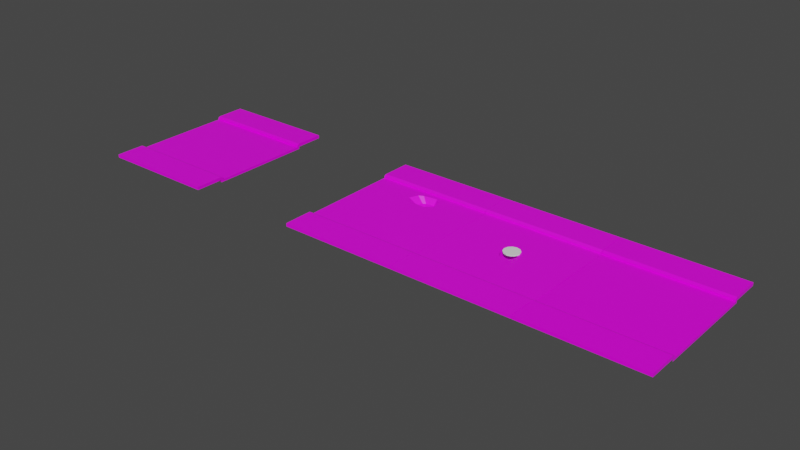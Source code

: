 # Source: Rua.blend  (saved by Blender 2.92.15; exported with 4.5.12 LTS)
import bpy
from mathutils import Matrix  # noqa: F401  (used for matrix-valued properties, if any)

bpy.ops.wm.read_factory_settings(use_empty=True)
scene = bpy.context.scene
scene.name = 'Scene'

# ---- collections
col_collection = bpy.data.collections.new('Collection'); scene.collection.children.link(col_collection)

# ---- images (referenced by path relative to the original .blend; pixels are not part of the script)
import os
ASSET_DIR = os.environ.get("B2B_ASSET_DIR", "")  # directory of the original .blend (textures are referenced by path, not embedded)
HERE = os.path.dirname(os.path.abspath(__file__))  # packed textures are extracted next to this script under _unpacked/

def load_image(name, relpath, width, height, colorspace="sRGB"):
    """Load a texture the original file referenced (path relative to the .blend, or extracted next to this script)."""
    p = next((c for c in (os.path.join(HERE, relpath), os.path.join(ASSET_DIR, relpath)) if relpath and os.path.exists(c)), "")
    if p:
        img = bpy.data.images.load(p, check_existing=True)
        img.name = name
    else:  # same state as the original file: an image datablock whose file is absent (Cycles renders it pink)
        img = bpy.data.images.new(name, width, height)
        img.source = "FILE"
        img.filepath = "//" + (relpath or name)
    img.colorspace_settings.name = colorspace
    return img
img_ruanormal_png_001 = load_image('RuaNormal.png.001', 'RuaNormal.png', 1024, 1024, 'sRGB')
img_ruabueiro_png = load_image('RuaBueiro.png', 'RuaBueiro.png', 1024, 1024, 'sRGB')
img_ruaburacopng_png = load_image('RuaBuracopng.png', 'RuaBuracopng.png', 1024, 1024, 'sRGB')

# ---- materials (node trees are filled in below, after node groups)
mat_material = bpy.data.materials.new('Material')
mat_material.alpha_threshold = 0.0
mat_material.line_color = (0.0, 0.0, 0.0, 1.0)
mat_material_003 = bpy.data.materials.new('Material.003')
mat_material_004 = bpy.data.materials.new('Material.004')

# ---- material node trees
mat_material.use_nodes = True; mat_material.node_tree.nodes.clear()
_N = mat_material.node_tree.nodes; _L = mat_material.node_tree.links
n0 = _N.new('ShaderNodeOutputMaterial'); n0.name = 'Material Output'; n0.location = (300, 300)
n1 = _N.new('ShaderNodeBsdfPrincipled'); n1.name = 'Principled BSDF'; n1.location = (10, 300)
n1.distribution = 'GGX'
n1.subsurface_method = 'BURLEY'
n1.inputs[2].default_value = 0.4
n1.inputs[3].default_value = 1.45
n1.inputs[27].default_value = (0.0, 0.0, 0.0, 1.0)
n1.inputs[28].default_value = 1.0
n2 = _N.new('ShaderNodeTexImage'); n2.name = 'Image Texture'; n2.location = (-371, 178)
n2.image = img_ruanormal_png_001
_L.new(n1.outputs[0], n0.inputs[0])
_L.new(n2.outputs[0], n1.inputs[0])
n0.is_active_output = True
mat_material_003.use_nodes = True; mat_material_003.node_tree.nodes.clear()
_N = mat_material_003.node_tree.nodes; _L = mat_material_003.node_tree.links
n0 = _N.new('ShaderNodeOutputMaterial'); n0.name = 'Material Output'; n0.location = (300, 300)
n1 = _N.new('ShaderNodeBsdfPrincipled'); n1.name = 'Principled BSDF'; n1.location = (10, 300)
n1.distribution = 'GGX'
n1.subsurface_method = 'BURLEY'
n1.inputs[3].default_value = 1.45
n1.inputs[27].default_value = (0.0, 0.0, 0.0, 1.0)
n1.inputs[28].default_value = 1.0
n2 = _N.new('ShaderNodeTexImage'); n2.name = 'Image Texture'; n2.location = (-359, 208)
n2.image = img_ruabueiro_png
_L.new(n1.outputs[0], n0.inputs[0])
_L.new(n2.outputs[0], n1.inputs[0])
n0.is_active_output = True
mat_material_004.use_nodes = True; mat_material_004.node_tree.nodes.clear()
_N = mat_material_004.node_tree.nodes; _L = mat_material_004.node_tree.links
n0 = _N.new('ShaderNodeBsdfPrincipled'); n0.name = 'Principled BSDF'; n0.location = (120, 300)
n0.distribution = 'GGX'
n0.subsurface_method = 'BURLEY'
n0.inputs[3].default_value = 1.45
n0.inputs[27].default_value = (0.0, 0.0, 0.0, 1.0)
n0.inputs[28].default_value = 1.0
n1 = _N.new('ShaderNodeOutputMaterial'); n1.name = 'Material Output'; n1.location = (410, 300)
n2 = _N.new('ShaderNodeTexImage'); n2.name = 'Image Texture'; n2.location = (-255, 236)
n2.image = img_ruaburacopng_png
_L.new(n0.outputs[0], n1.inputs[0])
_L.new(n2.outputs[0], n0.inputs[0])
n1.is_active_output = True

# ---- world
world_world = bpy.data.worlds.new('World'); scene.world = world_world
world_world.use_nodes = True; world_world.node_tree.nodes.clear()
_N = world_world.node_tree.nodes; _L = world_world.node_tree.links
n0 = _N.new('ShaderNodeOutputWorld'); n0.name = 'World Output'; n0.location = (300, 300)
n1 = _N.new('ShaderNodeBackground'); n1.name = 'Background'; n1.location = (10, 300)
n1.inputs[0].default_value = (0.05088, 0.05088, 0.05088, 1.0)
_L.new(n1.outputs[0], n0.inputs[0])
n0.is_active_output = True
world_world.color = (0.05088, 0.05088, 0.05088)
world_world.use_sun_shadow = False
world_world.sun_shadow_jitter_overblur = 0.0

# ---- meshes
me_cube = bpy.data.meshes.new('Cube')
me_cube.from_pydata([(1.0, 1.0, 0.09578), (1.0, 1.0, -1.904), (1.0, -1.0, 0.09578), (1.0, -1.0, -1.904), (-1.0, 1.0, 0.09578), (-1.0, 1.0, -1.904), (-1.0, -1.0, 0.09578), (-1.0, -1.0, -1.904), (1.0, 1.046, -1.904), (-1.0, 1.046, -1.904), (1.0, 1.046, 0.09578), (-1.0, -1.046, -1.904), (-1.0, -1.046, 0.09578), (1.0, -1.046, 0.09578), (1.0, -1.046, -1.904), (-1.0, 1.046, 0.09578), (1.0, -1.0, 1.672), (-1.0, -1.0, 1.672), (-1.0, 1.0, 1.672), (1.0, 1.0, 1.672), (1.0, -1.046, 2.733), (-1.0, -1.046, 2.733), (-1.0, 1.046, 2.733), (1.0, 1.046, 2.733), (1.0, -1.628, 0.09578), (-1.0, -1.628, 0.09578), (-1.0, 1.628, 0.09578), (1.0, 1.628, 0.09578), (1.0, -1.628, 2.733), (-1.0, -1.628, 2.733), (-1.0, 1.628, 2.733), (1.0, 1.628, 2.733), (-1.0, 0.4382, -1.904), (-1.0, 0.3618, -1.904), (-1.0, -0.3652, -1.904), (-1.0, -0.4348, -1.904), (1.0, 0.4382, 0.09578), (1.0, 0.3618, 0.09578), (1.0, -0.3652, 0.09578), (1.0, -0.4348, 0.09578), (-1.0, -0.4348, 0.09578), (-1.0, -0.3652, 0.09578), (-1.0, 0.3618, 0.09578), (-1.0, 0.4382, 0.09578), (1.0, -0.4348, -1.904), (1.0, -0.3652, -1.904), (1.0, 0.3618, -1.904), (1.0, 0.4382, -1.904)], [], [(39, 40, 6, 2), (6, 12, 21, 17), (32, 43, 4, 5), (44, 39, 2, 3), (0, 1, 8, 10), (3, 2, 13, 14), (6, 7, 11, 12), (5, 4, 15, 9), (15, 4, 18, 22), (13, 2, 16, 20), (16, 17, 21, 20), (18, 19, 23, 22), (4, 0, 19, 18), (22, 23, 31, 30), (2, 6, 17, 16), (23, 10, 27, 31), (27, 26, 30, 31), (25, 24, 28, 29), (21, 12, 25, 29), (20, 21, 29, 28), (13, 20, 28, 24), (15, 22, 30, 26), (1, 0, 36, 47), (47, 36, 37, 46), (46, 37, 38, 45), (45, 38, 39, 44), (7, 6, 40, 35), (35, 40, 41, 34), (34, 41, 42, 33), (33, 42, 43, 32), (0, 4, 43, 36), (36, 43, 42, 37), (37, 42, 41, 38), (38, 41, 40, 39), (0, 10, 23, 19)])
_uv = me_cube.uv_layers.new(name='UVMap')
_uv.uv.foreach_set('vector', [0.4925, 1.002, 0.4925, 0.545, 0.6861, 0.545, 0.6861, 1.002, 0.56, 0.06433, 0.56, 0.05896, 0.8691, 0.05896, 0.7448, 0.06433, 0.3255, 0.2329, 0.56, 0.2329, 0.56, 0.2988, 0.3255, 0.2988, 0.7234, 0.1953, 0.9578, 0.1953, 0.9578, 0.2615, 0.7234, 0.2615, 0.9578, 0.02707, 0.7234, 0.02707, 0.7234, 0.0217, 0.9578, 0.0217, 0.7234, 0.2615, 0.9578, 0.2615, 0.9578, 0.2669, 0.7234, 0.2669, 0.56, 0.06433, 0.3255, 0.06433, 0.3255, 0.05896, 0.56, 0.05896, 0.3255, 0.2988, 0.56, 0.2988, 0.56, 0.3041, 0.3255, 0.3041, 0.8816, 0.2906, 0.887, 0.2906, 0.887, 0.4754, 0.8816, 0.5997, 0.7979, 0.7795, 0.7925, 0.7795, 0.7925, 0.5946, 0.7979, 0.4952, 0.7314, 0.4861, 0.9659, 0.4861, 0.9659, 0.6105, 0.7314, 0.6105, 0.9768, 0.8152, 0.7424, 0.8152, 0.7424, 0.6908, 0.9768, 0.6908, 0.9768, 1.0, 0.7424, 1.0, 0.7424, 0.8152, 0.9768, 0.8152, 0.9768, 0.6908, 0.7424, 0.6908, 0.7424, 0.6225, 0.9768, 0.6225, 0.7314, 0.3013, 0.9659, 0.3013, 0.9659, 0.4861, 0.7314, 0.4861, 0.6469, 0.3091, 0.6469, 1.701e-08, 0.7152, 1.134e-08, 0.7152, 0.3091, 0.7424, 0.3134, 0.9768, 0.3134, 0.9768, 0.6225, 0.7424, 0.6225, 0.9659, 0.9879, 0.7314, 0.9879, 0.7314, 0.6788, 0.9659, 0.6788, 0.8691, 0.05896, 0.56, 0.05896, 0.56, 0.0155, 0.8691, 0.0155, 0.7314, 0.6105, 0.9659, 0.6105, 0.9659, 0.6788, 0.7314, 0.6788, 0.7979, 0.7795, 0.7979, 0.4952, 0.8661, 0.4952, 0.8661, 0.7795, 0.8816, 0.2906, 0.8816, 0.5997, 0.8133, 0.5997, 0.8133, 0.2906, 0.7234, 0.02707, 0.9578, 0.02707, 0.9578, 0.09292, 0.7234, 0.09292, 0.7234, 0.09292, 0.9578, 0.09292, 0.9578, 0.1019, 0.7234, 0.1019, 0.7234, 0.1019, 0.9578, 0.1019, 0.9578, 0.1871, 0.7234, 0.1871, 0.7234, 0.1871, 0.9578, 0.1871, 0.9578, 0.1953, 0.7234, 0.1953, 0.3255, 0.06433, 0.56, 0.06433, 0.56, 0.1306, 0.3255, 0.1306, 0.3255, 0.1306, 0.56, 0.1306, 0.56, 0.1387, 0.3255, 0.1387, 0.3255, 0.1387, 0.56, 0.1387, 0.56, 0.2239, 0.3255, 0.2239, 0.3255, 0.2239, 0.56, 0.2239, 0.56, 0.2329, 0.3255, 0.2329, 0.0009594, 1.002, 0.0009594, 0.545, 0.1934, 0.545, 0.1934, 1.002, 0.1934, 1.002, 0.1934, 0.545, 0.2196, 0.545, 0.2196, 1.002, 0.2196, 1.002, 0.2196, 0.545, 0.4687, 0.545, 0.4687, 1.002, 0.4687, 1.002, 0.4687, 0.545, 0.4925, 0.545, 0.4925, 1.002, 0.6415, 0.0, 0.6469, 1.701e-08, 0.6469, 0.3091, 0.6415, 0.1848])
me_cube.materials.append(mat_material)
me_cube.use_remesh_preserve_volume = False
me_cube.use_remesh_preserve_attributes = False
me_cube.use_mirror_vertex_groups = False
me_cube.update()
me_cube_001 = bpy.data.meshes.new('Cube.001')
me_cube_001.from_pydata([(0.999, 1.0, 1.702), (0.999, 1.0, -0.2982), (0.999, -0.9998, 1.702), (0.999, -0.9998, -0.2982), (-1.001, 1.0, 1.702), (-1.001, 1.0, -0.2982), (-1.001, -0.9998, 1.702), (-1.001, -0.9998, -0.2982), (0.999, 1.046, -0.2982), (-1.001, 1.046, -0.2982), (0.999, 1.046, 1.702), (-1.001, -1.046, -0.2982), (-1.001, -1.046, 1.702), (0.999, -1.046, 1.702), (0.999, -1.046, -0.2982), (-1.001, 1.046, 1.702), (0.999, -0.9998, 3.279), (-1.001, -0.9998, 3.279), (-1.001, 1.0, 3.279), (0.999, 1.0, 3.279), (0.999, -1.046, 4.339), (-1.001, -1.046, 4.339), (-1.001, 1.046, 4.339), (0.999, 1.046, 4.339), (0.999, -1.628, 1.702), (-1.001, -1.628, 1.702), (-1.001, 1.628, 1.702), (0.999, 1.628, 1.702), (0.999, -1.628, 4.339), (-1.001, -1.628, 4.339), (-1.001, 1.628, 4.339), (0.999, 1.628, 4.339), (-1.001, 0.4385, -0.2982), (-1.001, 0.362, -0.2982), (-1.001, -0.365, -0.2982), (-1.001, -0.4345, -0.2982), (0.999, 0.4385, 1.702), (0.999, 0.362, 1.702), (0.999, -0.365, 1.702), (0.999, -0.4345, 1.702), (-1.001, -0.4345, 1.702), (-1.001, -0.365, 1.702), (-1.001, 0.362, 1.702), (-1.001, 0.4385, 1.702), (0.999, -0.4345, -0.2982), (0.999, -0.365, -0.2982), (0.999, 0.362, -0.2982), (0.999, 0.4385, -0.2982), (0.3323, -0.9998, 1.702), (-0.3344, -0.9998, 1.702), (-0.3344, 1.0, 1.702), (0.3323, 1.0, 1.702), (0.3323, -0.9998, 3.279), (-0.3344, -0.9998, 3.279), (-0.3344, 1.0, 3.279), (0.3323, 1.0, 3.279), (0.3323, -1.046, 4.339), (-0.3344, -1.046, 4.339), (-0.3344, 1.046, 4.339), (0.3323, 1.046, 4.339), (0.3323, -1.628, 1.702), (-0.3344, -1.628, 1.702), (-0.3344, 1.628, 1.702), (0.3323, 1.628, 1.702), (0.3323, -1.628, 4.339), (-0.3344, -1.628, 4.339), (-0.3344, 1.628, 4.339), (0.3323, 1.628, 4.339), (-0.3344, 0.4385, 1.702), (0.3323, 0.4385, 1.702), (-0.3344, 0.362, 1.702), (0.3323, 0.362, 1.702), (-0.3344, -0.365, 1.702), (0.3323, -0.365, 1.702), (-0.3344, -0.4345, 1.702), (0.3323, -0.4345, 1.702), (0.004631, 0.1578, 1.702), (0.0713, 0.1367, 1.702), (0.1201, 0.079, 1.702), (0.138, 0.0002355, 1.702), (0.1201, -0.07853, 1.702), (0.0713, -0.1362, 1.702), (0.004631, -0.1573, 1.702), (-0.06204, -0.1362, 1.702), (-0.1108, -0.07853, 1.702), (-0.1287, 0.0002355, 1.702), (-0.1108, 0.079, 1.702), (-0.06204, 0.1367, 1.702), (-1.001, -0.001492, -0.2982), (-1.001, -0.001492, 1.702), (-0.3344, -0.001492, 1.702), (0.999, -0.001492, 1.702), (0.999, -0.001492, -0.2982), (0.3323, -0.001492, 1.702), (0.004631, 0.1578, -19.06), (0.0713, 0.1367, -19.06), (0.1201, 0.079, -19.06), (0.138, 0.0002355, -19.06), (0.1201, -0.07853, -19.06), (0.0713, -0.1362, -19.06), (0.004631, -0.1573, -19.06), (-0.06204, -0.1362, -19.06), (-0.1108, -0.07853, -19.06), (-0.1287, 0.0002355, -19.06), (-0.1108, 0.079, -19.06), (-0.06204, 0.1367, -19.06), (-0.001029, 1.0, 1.702), (-0.001029, 1.0, 3.279), (-0.001029, 1.046, 4.339), (-0.001029, 1.628, 1.702), (-0.001029, 1.628, 4.339), (-0.001029, 0.4385, 1.702), (-0.001029, 0.362, 1.702), (-0.001029, -0.9998, 1.702), (-0.001029, -0.9998, 3.279), (-0.001029, -1.046, 4.339), (-0.001029, -1.628, 1.702), (-0.001029, -1.628, 4.339), (-0.001029, -0.365, 1.702), (-0.001029, -0.4345, 1.702), (-1.001, 0.1803, 1.702), (-1.001, 0.1803, -0.2982), (-0.3344, 0.1803, 1.702), (-1.001, -0.1832, -0.2982), (-0.3344, -0.1832, 1.702), (-1.001, -0.1832, 1.702), (0.999, -0.1832, 1.702), (0.3323, -0.1832, 1.702), (0.999, -0.1832, -0.2982), (0.999, 0.1803, -0.2982), (0.999, 0.1803, 1.702), (0.3323, 0.1803, 1.702)], [], [(74, 40, 6, 49), (55, 19, 23, 59), (32, 43, 4, 5), (44, 39, 2, 3), (53, 17, 21, 57), (0, 1, 8, 10), (3, 2, 13, 14), (6, 7, 11, 12), (5, 4, 15, 9), (54, 107, 108, 58), (52, 114, 115, 56), (52, 56, 20, 16), (54, 58, 22, 18), (51, 0, 19, 55), (59, 23, 31, 67), (49, 6, 17, 53), (23, 10, 27, 31), (62, 26, 30, 66), (60, 24, 28, 64), (21, 12, 25, 29), (57, 21, 29, 65), (13, 20, 28, 24), (15, 22, 30, 26), (1, 0, 36, 47), (47, 36, 37, 46), (128, 126, 38, 45), (45, 38, 39, 44), (7, 6, 40, 35), (35, 40, 41, 34), (121, 120, 42, 33), (33, 42, 43, 32), (50, 4, 43, 68), (68, 43, 42, 70), (124, 125, 41, 72), (72, 41, 40, 74), (13, 2, 16, 20), (0, 10, 23, 19), (15, 4, 18, 22), (38, 73, 75, 39), (118, 72, 74, 119), (126, 127, 73, 38), (36, 69, 71, 37), (111, 68, 70, 112), (0, 51, 69, 36), (106, 50, 68, 111), (20, 56, 64, 28), (115, 57, 65, 117), (25, 61, 65, 29), (116, 60, 64, 117), (27, 63, 67, 31), (109, 62, 66, 110), (2, 48, 52, 16), (113, 49, 53, 114), (22, 58, 66, 30), (108, 59, 67, 110), (4, 50, 54, 18), (106, 51, 55, 107), (39, 75, 48, 2), (119, 74, 49, 113), (85, 86, 122, 90), (86, 87, 70, 122), (76, 112, 70, 87), (112, 76, 77, 71), (122, 120, 89, 90), (123, 125, 89, 88), (130, 131, 93, 91), (129, 130, 91, 92), (83, 101, 102, 84), (83, 82, 100, 101), (82, 81, 99, 100), (81, 80, 98, 99), (80, 79, 97, 98), (87, 105, 94, 76), (79, 78, 96, 97), (86, 104, 105, 87), (78, 77, 95, 96), (85, 103, 104, 86), (84, 102, 103, 85), (55, 59, 108, 107), (50, 106, 107, 54), (58, 108, 110, 66), (63, 109, 110, 67), (51, 106, 111, 69), (69, 111, 112, 71), (75, 119, 113, 48), (53, 57, 115, 114), (48, 113, 114, 52), (61, 116, 117, 65), (56, 115, 117, 64), (73, 118, 119, 75), (70, 42, 120, 122), (88, 89, 120, 121), (34, 41, 125, 123), (90, 89, 125, 124), (91, 93, 127, 126), (92, 91, 126, 128), (46, 37, 130, 129), (37, 71, 131, 130), (84, 85, 90, 124), (72, 83, 84, 124), (82, 83, 72, 118), (73, 81, 82, 118), (127, 80, 81, 73), (80, 127, 93, 79), (79, 93, 131, 78), (78, 131, 71, 77), (76, 94, 95, 77), (6, 12, 21, 17)])
me_cube_001.polygons.foreach_set('material_index', [1, 1, 1, 1, 1, 1, 1, 1, 1, 1, 1, 1, 1, 1, 1, 1, 1, 1, 1, 1, 1, 1, 1, 1, 1, 1, 1, 1, 1, 1, 1, 1, 1, 1, 1, 1, 1, 1, 1, 1, 1, 1, 1, 1, 1, 1, 1, 1, 1, 1, 1, 1, 1, 1, 1, 1, 1, 1, 1, 1, 1, 1, 1, 1, 1, 1, 1, 1, 1, 1, 1, 1, 1, 1, 1, 1, 1, 1, 1, 1, 1, 1, 1, 1, 1, 1, 1, 1, 1, 1, 1, 1, 1, 1, 1, 1, 1, 1, 1, 1, 1, 1, 1, 1, 1, 1, 1, 1])
_uv = me_cube_001.uv_layers.new(name='UVMap')
_uv.uv.foreach_set('vector', [0.4936, 0.6945, 0.4936, 0.5442, 0.6863, 0.5442, 0.6863, 0.6945, 0.9128, 0.3526, 0.9128, 0.5029, 0.9032, 0.5029, 0.9032, 0.3526, 0.9315, 0.3878, 0.9446, 0.3878, 0.9446, 0.2327, 0.9315, 0.2327, 0.951, 0.6287, 0.9641, 0.6287, 0.9641, 0.7847, 0.951, 0.7847, 0.7878, 0.6945, 0.7878, 0.5442, 0.7973, 0.5442, 0.7973, 0.6945, 0.9641, 0.2327, 0.951, 0.2327, 0.951, 0.2201, 0.9641, 0.2201, 0.951, 0.7847, 0.9641, 0.7847, 0.9641, 0.7974, 0.951, 0.7974, 0.9446, 0.7847, 0.9315, 0.7847, 0.9315, 0.7974, 0.9446, 0.7974, 0.9315, 0.2327, 0.9446, 0.2327, 0.9446, 0.2201, 0.9315, 0.2201, 0.9128, 0.2023, 0.9128, 0.2775, 0.9032, 0.2775, 0.9032, 0.2023, 0.7878, 0.8448, 0.7878, 0.7696, 0.7973, 0.7696, 0.7973, 0.8448, 0.7878, 0.8448, 0.7973, 0.8448, 0.7973, 0.9951, 0.7878, 0.9951, 0.9128, 0.2023, 0.9032, 0.2023, 0.9032, 0.052, 0.9128, 0.052, 0.7561, 0.7442, 0.7561, 0.9525, 0.7659, 0.9525, 0.7659, 0.7442, 0.9032, 0.3526, 0.9032, 0.5029, 0.7821, 0.5029, 0.7821, 0.3526, 0.7561, 0.5359, 0.7561, 0.3276, 0.7659, 0.3276, 0.7659, 0.5359, 0.9813, 0.2201, 0.9641, 0.2201, 0.9641, 0.05935, 0.9813, 0.05935, 0.7053, 0.5359, 0.7053, 0.3276, 0.7218, 0.3276, 0.7218, 0.5359, 0.7287, 0.7676, 0.7287, 0.9759, 0.7452, 0.9759, 0.7452, 0.7676, 0.9618, 0.7974, 0.9446, 0.7974, 0.9446, 0.9581, 0.9618, 0.9581, 0.7973, 0.6945, 0.7973, 0.5442, 0.9185, 0.5442, 0.9185, 0.6945, 0.9641, 0.7974, 0.9813, 0.7974, 0.9813, 0.9581, 0.9641, 0.9581, 0.9446, 0.2201, 0.9618, 0.2201, 0.9618, 0.05935, 0.9446, 0.05935, 0.951, 0.2327, 0.9641, 0.2327, 0.9641, 0.3878, 0.951, 0.3878, 0.951, 0.3878, 0.9641, 0.3878, 0.9641, 0.4089, 0.951, 0.4089, 0.951, 0.5594, 0.9641, 0.5594, 0.9641, 0.6095, 0.951, 0.6095, 0.951, 0.6095, 0.9641, 0.6095, 0.9641, 0.6287, 0.951, 0.6287, 0.9315, 0.7847, 0.9446, 0.7847, 0.9446, 0.6287, 0.9315, 0.6287, 0.9315, 0.6287, 0.9446, 0.6287, 0.9446, 0.6095, 0.9315, 0.6095, 0.9315, 0.459, 0.9446, 0.459, 0.9446, 0.4089, 0.9315, 0.4089, 0.9315, 0.4089, 0.9446, 0.4089, 0.9446, 0.3878, 0.9315, 0.3878, 0.004545, 0.6945, 0.004545, 0.5442, 0.196, 0.5442, 0.196, 0.6945, 0.196, 0.6945, 0.196, 0.5442, 0.2221, 0.5442, 0.2221, 0.6945, 0.408, 0.6945, 0.408, 0.5442, 0.4699, 0.5442, 0.4699, 0.6945, 0.4699, 0.6945, 0.4699, 0.5442, 0.4936, 0.5442, 0.4936, 0.6945, 0.9641, 0.7974, 0.9641, 0.7847, 0.9744, 0.7847, 0.9813, 0.7974, 0.9641, 0.2327, 0.9641, 0.2201, 0.9813, 0.2201, 0.9744, 0.2327, 0.9446, 0.2201, 0.9446, 0.2327, 0.9548, 0.2327, 0.9618, 0.2201, 0.4699, 0.9951, 0.4699, 0.8448, 0.4936, 0.8448, 0.4936, 0.9951, 0.4699, 0.7696, 0.4699, 0.6945, 0.4936, 0.6945, 0.4936, 0.7696, 0.408, 0.9951, 0.408, 0.8448, 0.4699, 0.8448, 0.4699, 0.9951, 0.196, 0.9951, 0.196, 0.8448, 0.2221, 0.8448, 0.2221, 0.9951, 0.196, 0.7696, 0.196, 0.6945, 0.2221, 0.6945, 0.2221, 0.7696, 0.004545, 0.9951, 0.004545, 0.8448, 0.196, 0.8448, 0.196, 0.9951, 0.004545, 0.7696, 0.004545, 0.6945, 0.196, 0.6945, 0.196, 0.7696, 0.7973, 0.9951, 0.7973, 0.8448, 0.9185, 0.8448, 0.9185, 0.9951, 0.7973, 0.7696, 0.7973, 0.6945, 0.9185, 0.6945, 0.9185, 0.7696, 0.7287, 0.351, 0.7287, 0.5593, 0.7452, 0.5593, 0.7452, 0.351, 0.7287, 0.6635, 0.7287, 0.7676, 0.7452, 0.7676, 0.7452, 0.6635, 0.7053, 0.9525, 0.7053, 0.7442, 0.7218, 0.7442, 0.7218, 0.9525, 0.7053, 0.64, 0.7053, 0.5359, 0.7218, 0.5359, 0.7218, 0.64, 0.7561, 0.9525, 0.7561, 0.7442, 0.7659, 0.7442, 0.7659, 0.9525, 0.7561, 0.64, 0.7561, 0.5359, 0.7659, 0.5359, 0.7659, 0.64, 0.9032, 0.052, 0.9032, 0.2023, 0.7821, 0.2023, 0.7821, 0.052, 0.9032, 0.2775, 0.9032, 0.3526, 0.7821, 0.3526, 0.7821, 0.2775, 0.7561, 0.3276, 0.7561, 0.5359, 0.7659, 0.5359, 0.7659, 0.3276, 0.7561, 0.64, 0.7561, 0.7442, 0.7659, 0.7442, 0.7659, 0.64, 0.4936, 0.9951, 0.4936, 0.8448, 0.6863, 0.8448, 0.6863, 0.9951, 0.4936, 0.7696, 0.4936, 0.6945, 0.6863, 0.6945, 0.6863, 0.7696, 0.3454, 0.7409, 0.3186, 0.7449, 0.2841, 0.6945, 0.346, 0.6945, 0.3186, 0.7449, 0.2989, 0.7559, 0.2221, 0.6945, 0.2841, 0.6945, 0.2917, 0.7709, 0.2221, 0.7696, 0.2221, 0.6945, 0.2989, 0.7559, 0.2221, 0.7696, 0.2917, 0.7709, 0.2989, 0.786, 0.2221, 0.8448, 0.2841, 0.6945, 0.2841, 0.5442, 0.346, 0.5442, 0.346, 0.6945, 0.9315, 0.5594, 0.9446, 0.5594, 0.9446, 0.5092, 0.9315, 0.5092, 0.2841, 0.9951, 0.2841, 0.8448, 0.346, 0.8448, 0.346, 0.9951, 0.951, 0.459, 0.9641, 0.459, 0.9641, 0.5092, 0.951, 0.5092, 0.1864, 0.2768, 0.1864, 0.005274, 0.206, 0.005274, 0.206, 0.2768, 0.3243, 0.005277, 0.3469, 0.005274, 0.3469, 0.2768, 0.3243, 0.2768, 0.3469, 0.005274, 0.3696, 0.005277, 0.3696, 0.2768, 0.3469, 0.2768, 0.1864, 0.2768, 0.1668, 0.2768, 0.1668, 0.005274, 0.1864, 0.005274, 0.1668, 0.2768, 0.1401, 0.2768, 0.1401, 0.005274, 0.1668, 0.005274, 0.3243, 0.005277, 0.3243, 0.2768, 0.3017, 0.2768, 0.3017, 0.005274, 0.1401, 0.2768, 0.1133, 0.2768, 0.1133, 0.005274, 0.1401, 0.005274, 0.2595, 0.2768, 0.2595, 0.005274, 0.279, 0.005274, 0.279, 0.2768, 0.1133, 0.2768, 0.09377, 0.2768, 0.09377, 0.005274, 0.1133, 0.005274, 0.2327, 0.2768, 0.2327, 0.005274, 0.2595, 0.005274, 0.2595, 0.2768, 0.206, 0.2768, 0.206, 0.005274, 0.2327, 0.005274, 0.2327, 0.2768, 0.9128, 0.3526, 0.9032, 0.3526, 0.9032, 0.2775, 0.9128, 0.2775, 0.7561, 0.5359, 0.7561, 0.64, 0.7659, 0.64, 0.7659, 0.5359, 0.9032, 0.2023, 0.9032, 0.2775, 0.7821, 0.2775, 0.7821, 0.2023, 0.7053, 0.7442, 0.7053, 0.64, 0.7218, 0.64, 0.7218, 0.7442, 0.004545, 0.8448, 0.004545, 0.7696, 0.196, 0.7696, 0.196, 0.8448, 0.196, 0.8448, 0.196, 0.7696, 0.2221, 0.7696, 0.2221, 0.8448, 0.4936, 0.8448, 0.4936, 0.7696, 0.6863, 0.7696, 0.6863, 0.8448, 0.7878, 0.6945, 0.7973, 0.6945, 0.7973, 0.7696, 0.7878, 0.7696, 0.7561, 0.7442, 0.7561, 0.64, 0.7659, 0.64, 0.7659, 0.7442, 0.7287, 0.5593, 0.7287, 0.6635, 0.7452, 0.6635, 0.7452, 0.5593, 0.7973, 0.8448, 0.7973, 0.7696, 0.9185, 0.7696, 0.9185, 0.8448, 0.4699, 0.8448, 0.4699, 0.7696, 0.4936, 0.7696, 0.4936, 0.8448, 0.2221, 0.6945, 0.2221, 0.5442, 0.2841, 0.5442, 0.2841, 0.6945, 0.9315, 0.5092, 0.9446, 0.5092, 0.9446, 0.459, 0.9315, 0.459, 0.9315, 0.6095, 0.9446, 0.6095, 0.9446, 0.5594, 0.9315, 0.5594, 0.346, 0.6945, 0.346, 0.5442, 0.408, 0.5442, 0.408, 0.6945, 0.346, 0.9951, 0.346, 0.8448, 0.408, 0.8448, 0.408, 0.9951, 0.951, 0.5092, 0.9641, 0.5092, 0.9641, 0.5594, 0.951, 0.5594, 0.951, 0.4089, 0.9641, 0.4089, 0.9641, 0.459, 0.951, 0.459, 0.2221, 0.9951, 0.2221, 0.8448, 0.2841, 0.8448, 0.2841, 0.9951, 0.3723, 0.7449, 0.3454, 0.7409, 0.346, 0.6945, 0.408, 0.6945, 0.4699, 0.6945, 0.3919, 0.7559, 0.3723, 0.7449, 0.408, 0.6945, 0.3991, 0.7709, 0.3919, 0.7559, 0.4699, 0.6945, 0.4699, 0.7696, 0.4699, 0.8448, 0.3919, 0.786, 0.3991, 0.7709, 0.4699, 0.7696, 0.408, 0.8448, 0.3723, 0.797, 0.3919, 0.786, 0.4699, 0.8448, 0.3723, 0.797, 0.408, 0.8448, 0.346, 0.8448, 0.3454, 0.801, 0.3454, 0.801, 0.346, 0.8448, 0.2841, 0.8448, 0.3186, 0.797, 0.3186, 0.797, 0.2841, 0.8448, 0.2221, 0.8448, 0.2989, 0.786, 0.3017, 0.005274, 0.3017, 0.2768, 0.279, 0.2768, 0.279, 0.005277, 0.9446, 0.7847, 0.9446, 0.7974, 0.9618, 0.7974, 0.9548, 0.7847])
me_cube_001.materials.append(mat_material)
me_cube_001.materials.append(mat_material_003)
me_cube_001.use_remesh_preserve_volume = False
me_cube_001.use_remesh_preserve_attributes = False
me_cube_001.use_mirror_vertex_groups = False
me_cube_001.update()
me_cylinder = bpy.data.meshes.new('Cylinder')
me_cylinder.from_pydata([(0.0, 1.0, -1.0), (0.0, 1.0, 1.0), (0.5, 0.866, -1.0), (0.5, 0.866, 1.0), (0.866, 0.5, -1.0), (0.866, 0.5, 1.0), (1.0, -4.371e-08, -1.0), (1.0, -4.371e-08, 1.0), (0.866, -0.5, -1.0), (0.866, -0.5, 1.0), (0.5, -0.866, -1.0), (0.5, -0.866, 1.0), (1.51e-07, -1.0, -1.0), (1.51e-07, -1.0, 1.0), (-0.5, -0.866, -1.0), (-0.5, -0.866, 1.0), (-0.866, -0.5, -1.0), (-0.866, -0.5, 1.0), (-1.0, -4.649e-07, -1.0), (-1.0, -4.649e-07, 1.0), (-0.866, 0.5, -1.0), (-0.866, 0.5, 1.0), (-0.5, 0.866, -1.0), (-0.5, 0.866, 1.0), (0.4553, 0.244, 1.0), (0.2723, -0.439, 1.0), (-0.2723, 0.439, 1.0), (-0.4553, -0.244, 1.0)], [], [(0, 1, 3, 2), (2, 3, 5, 4), (4, 5, 7, 6), (6, 7, 9, 8), (8, 9, 11, 10), (10, 11, 13, 12), (12, 13, 15, 14), (14, 15, 17, 16), (16, 17, 19, 18), (18, 19, 21, 20), (3, 1, 26, 24), (20, 21, 23, 22), (22, 23, 1, 0), (5, 3, 24, 7), (1, 23, 21, 26), (7, 24, 25, 9), (24, 26, 27, 25), (26, 21, 19, 27), (9, 25, 13, 11), (25, 27, 15, 13), (27, 19, 17, 15)])
_uv = me_cylinder.uv_layers.new(name='UVMap')
_uv.uv.foreach_set('vector', [0.07925, 0.4913, 0.07925, 1.0, 0.0, 1.0, 0.0, 0.4913, 0.5, 0.4913, 0.5, 1.0, 0.4208, 1.0, 0.4208, 0.4913, 0.4208, 0.4913, 0.4208, 1.0, 0.3292, 1.0, 0.3292, 0.4913, 0.3292, 0.4913, 0.3292, 1.0, 0.25, 1.0, 0.25, 0.4913, 1.0, 0.4913, 1.0, 1.0, 0.9208, 1.0, 0.9208, 0.4913, 0.9208, 0.4913, 0.9208, 1.0, 0.8292, 1.0, 0.8292, 0.4913, 0.8292, 0.4913, 0.8292, 1.0, 0.75, 1.0, 0.75, 0.4913, 0.75, 0.4913, 0.75, 1.0, 0.6708, 1.0, 0.6708, 0.4913, 0.6708, 0.4913, 0.6708, 1.0, 0.5792, 1.0, 0.5792, 0.4913, 0.5792, 0.4913, 0.5792, 1.0, 0.5, 1.0, 0.5, 0.4913, 0.0, 0.3115, 0.0, 0.1798, 0.1083, 0.1499, 0.1083, 0.3415, 0.25, 0.4913, 0.25, 1.0, 0.1708, 1.0, 0.1708, 0.4913, 0.1708, 0.4913, 0.1708, 1.0, 0.07925, 1.0, 0.07925, 0.4913, 0.04575, 0.4255, 0.0, 0.3115, 0.1083, 0.3415, 0.125, 0.4913, 0.0, 0.1798, 0.04575, 0.06583, 0.125, 0.0, 0.1083, 0.1499, 0.125, 0.4913, 0.1083, 0.3415, 0.2333, 0.3415, 0.2165, 0.4913, 0.1083, 0.3415, 0.1083, 0.1499, 0.2333, 0.1499, 0.2333, 0.3415, 0.1083, 0.1499, 0.125, 0.0, 0.2165, 8.575e-08, 0.2333, 0.1499, 0.2165, 0.4913, 0.2333, 0.3415, 0.3415, 0.3115, 0.2958, 0.4255, 0.2333, 0.3415, 0.2333, 0.1499, 0.3415, 0.1798, 0.3415, 0.3115, 0.2333, 0.1499, 0.2165, 8.575e-08, 0.2958, 0.06583, 0.3415, 0.1798])
me_cylinder.use_remesh_fix_poles = True
me_cylinder.use_remesh_preserve_attributes = False
me_cylinder.use_mirror_vertex_groups = False
me_cylinder.update()
me_cube_002 = bpy.data.meshes.new('Cube.002')
me_cube_002.from_pydata([(1.0, 1.0, 1.0), (1.0, 1.0, -1.0), (1.0, -1.0, 1.0), (1.0, -1.0, -1.0), (-1.0, 1.0, 1.0), (-1.0, 1.0, -1.0), (-1.0, -1.0, 1.0), (-1.0, -1.0, -1.0), (1.0, 1.046, -1.0), (-1.0, 1.046, -1.0), (1.0, 1.046, 1.0), (-1.0, -1.046, -1.0), (-1.0, -1.046, 1.0), (1.0, -1.046, 1.0), (1.0, -1.046, -1.0), (-1.0, 1.046, 1.0), (1.0, -1.0, 2.577), (-1.0, -1.0, 2.577), (-1.0, 1.0, 2.577), (1.0, 1.0, 2.577), (1.0, -1.046, 3.637), (-1.0, -1.046, 3.637), (-1.0, 1.046, 3.637), (1.0, 1.046, 3.637), (1.0, -1.628, 1.0), (-1.0, -1.628, 1.0), (-1.0, 1.628, 1.0), (1.0, 1.628, 1.0), (1.0, -1.628, 3.637), (-1.0, -1.628, 3.637), (-1.0, 1.628, 3.637), (1.0, 1.628, 3.637), (-1.0, 0.4382, -1.0), (-1.0, 0.3618, -1.0), (-1.0, -0.3652, -1.0), (-1.0, -0.4348, -1.0), (1.0, 0.4382, 1.0), (1.0, 0.3618, 1.0), (1.0, -0.3652, 1.0), (1.0, -0.4348, 1.0), (-1.0, -0.4348, 1.0), (-1.0, -0.3652, 1.0), (-1.0, 0.3618, 1.0), (-1.0, 0.4382, 1.0), (1.0, -0.4348, -1.0), (1.0, -0.3652, -1.0), (1.0, 0.3618, -1.0), (1.0, 0.4382, -1.0), (0.3333, -1.0, 1.0), (-0.3333, -1.0, 1.0), (-0.09196, 0.8632, 1.0), (0.1428, 0.9039, 1.0), (0.3333, -1.0, 2.577), (-0.3333, -1.0, 2.577), (-0.3333, 1.0, 2.577), (0.3333, 1.0, 2.577), (0.3333, -1.046, 3.637), (-0.3333, -1.046, 3.637), (-0.3333, 1.046, 3.637), (0.3333, 1.046, 3.637), (0.3333, -1.628, 1.0), (-0.3333, -1.628, 1.0), (-0.3333, 1.628, 1.0), (0.3333, 1.628, 1.0), (0.3333, -1.628, 3.637), (-0.3333, -1.628, 3.637), (-0.3333, 1.628, 3.637), (0.3333, 1.628, 3.637), (-0.1537, 0.5321, 1.0), (0.1282, 0.4978, 1.0), (-0.3333, 0.3618, 1.0), (0.3333, 0.3618, 1.0), (-0.3333, -0.3652, 1.0), (0.3333, -0.3652, 1.0), (-0.3333, -0.4348, 1.0), (0.3333, -0.4348, 1.0), (-0.3333, 1.0, 1.0), (0.3333, 1.0, 1.0), (-0.3333, 0.4382, 1.0), (0.3333, 0.4382, 1.0), (-1.0, 0.5555, 1.0), (-1.0, 0.8827, 1.0), (1.0, 0.5555, -1.0), (1.0, 0.8827, -1.0), (-1.0, 0.8827, -1.0), (-1.0, 0.5555, -1.0), (1.0, 0.8827, 1.0), (1.0, 0.5555, 1.0), (0.3333, 0.8827, 1.0), (0.3333, 0.5555, 1.0), (-0.3333, 0.8827, 1.0), (-0.3333, 0.5555, 1.0), (0.2262, 0.83, 1.0), (0.2716, 0.6232, 1.0), (-0.1682, 0.8129, 1.0), (-0.2317, 0.6361, 1.0), (-0.01636, 0.8121, -3.923), (0.1238, 0.8365, -3.923), (-0.05319, 0.6145, -3.923), (0.1151, 0.594, -3.923), (0.1736, 0.7923, -3.923), (0.2007, 0.6689, -3.923), (-0.06185, 0.7821, -3.923), (-0.09977, 0.6766, -3.923), (0.02125, 0.7061, -6.211)], [], [(74, 40, 6, 49), (6, 12, 21, 17), (84, 81, 4, 5), (44, 39, 2, 3), (55, 19, 23, 59), (0, 1, 8, 10), (3, 2, 13, 14), (6, 7, 11, 12), (5, 4, 15, 9), (55, 59, 58, 54), (53, 57, 56, 52), (52, 56, 20, 16), (54, 58, 22, 18), (77, 0, 19, 55), (59, 23, 31, 67), (49, 6, 17, 53), (23, 10, 27, 31), (62, 26, 30, 66), (60, 24, 28, 64), (21, 12, 25, 29), (57, 21, 29, 65), (13, 20, 28, 24), (15, 22, 30, 26), (82, 87, 36, 47), (47, 36, 37, 46), (46, 37, 38, 45), (45, 38, 39, 44), (7, 6, 40, 35), (35, 40, 41, 34), (34, 41, 42, 33), (33, 42, 43, 32), (91, 80, 43, 78), (78, 43, 42, 70), (70, 42, 41, 72), (72, 41, 40, 74), (13, 2, 16, 20), (15, 4, 18, 22), (53, 17, 21, 57), (38, 73, 75, 39), (73, 72, 74, 75), (37, 71, 73, 38), (71, 70, 72, 73), (36, 79, 71, 37), (79, 78, 70, 71), (87, 89, 79, 36), (20, 56, 64, 28), (56, 57, 65, 64), (25, 61, 65, 29), (61, 60, 64, 65), (27, 63, 67, 31), (63, 62, 66, 67), (2, 48, 52, 16), (48, 49, 53, 52), (22, 58, 66, 30), (58, 59, 67, 66), (4, 76, 54, 18), (76, 77, 55, 54), (39, 75, 48, 2), (75, 74, 49, 48), (50, 51, 77, 76), (69, 68, 78, 79), (93, 69, 79, 89), (94, 50, 76, 90), (68, 95, 91, 78), (95, 94, 90, 91), (51, 92, 88, 77), (92, 93, 89, 88), (0, 77, 88, 86), (86, 88, 89, 87), (76, 4, 81, 90), (90, 81, 80, 91), (1, 0, 86, 83), (83, 86, 87, 82), (32, 43, 80, 85), (85, 80, 81, 84), (94, 95, 103, 102), (93, 92, 100, 101), (95, 68, 98, 103), (68, 69, 99, 98), (50, 94, 102, 96), (92, 51, 97, 100), (69, 93, 101, 99), (51, 50, 96, 97), (96, 104, 100, 97), (104, 99, 101, 100), (102, 103, 104, 96), (103, 98, 99, 104), (0, 10, 23, 19)])
me_cube_002.polygons.foreach_set('material_index', [1, 1, 1, 1, 1, 1, 1, 1, 1, 1, 1, 1, 1, 1, 1, 1, 1, 1, 1, 1, 1, 1, 1, 1, 1, 1, 1, 1, 1, 1, 1, 1, 1, 1, 1, 1, 1, 1, 1, 1, 1, 1, 1, 1, 1, 1, 1, 1, 1, 1, 1, 1, 1, 1, 1, 1, 1, 1, 1, 1, 1, 1, 1, 1, 1, 1, 1, 1, 1, 1, 1, 1, 1, 1, 1, 1, 1, 1, 1, 1, 1, 1, 1, 1, 1, 1, 1, 1])
_uv = me_cube_002.uv_layers.new(name='UVMap')
_uv.uv.foreach_set('vector', [0.4929, 0.4703, 0.4929, 0.3192, 0.6868, 0.3192, 0.6868, 0.4703, 0.318, -0.0452, 0.3403, -0.0452, 0.3403, -0.01092, 0.318, -0.0247, 0.1218, -0.0712, 0.1218, -0.0452, 0.1096, -0.0452, 0.1096, -0.0712, 0.7386, 0.03685, 0.7386, 0.06993, 0.7975, 0.06993, 0.7975, 0.03685, 0.4575, 0.2455, 0.4575, 0.2788, 0.3868, 0.2788, 0.3868, 0.2455, 0.5891, 0.06993, 0.5891, 0.03685, 0.5844, 0.03685, 0.5548, 0.06993, 0.7975, 0.03685, 0.7975, 0.06993, 0.8232, 0.06993, 0.8023, 0.03685, 0.318, -0.0452, 0.318, -0.0712, 0.3403, -0.0712, 0.3403, -0.0452, 0.1096, -0.0712, 0.1096, -0.0452, 0.08141, -0.0452, 0.08141, -0.0712, 0.4575, 0.2455, 0.3868, 0.2455, 0.3868, 0.2121, 0.4575, 0.2121, 0.3513, 0.1072, 0.4139, 0.1072, 0.4139, 0.1405, 0.3513, 0.1405, 0.3513, 0.1405, 0.4139, 0.1405, 0.4139, 0.1738, 0.3513, 0.1738, 0.4575, 0.2121, 0.3868, 0.2121, 0.3868, 0.1788, 0.4575, 0.1788, 0.7239, 0.1738, 0.8313, 0.1738, 0.8313, 0.2063, 0.7239, 0.2063, 0.3868, 0.2455, 0.3868, 0.2788, 0.3041, 0.2788, 0.3041, 0.2455, 0.3282, 0.01984, 0.2208, 0.01984, 0.2208, 0.04106, 0.3282, 0.04106, 0.5548, 0.1136, 0.5548, 0.06993, 0.4942, 0.06994, 0.4942, 0.1136, 0.6233, 0.1308, 0.5159, 0.1308, 0.5159, 0.1574, 0.6233, 0.1574, 0.7376, 0.2236, 0.8449, 0.2236, 0.8434, 0.2537, 0.7376, 0.2537, 0.3403, -0.01092, 0.3403, -0.0452, 0.3834, -0.0452, 0.3834, -0.01092, 0.4139, 0.1072, 0.4139, 0.07386, 0.4567, 0.07386, 0.4567, 0.1072, 0.8232, 0.06993, 0.8232, 0.1136, 0.8629, 0.1136, 0.8629, 0.06993, 0.08141, -0.0452, 0.08141, -0.01092, 0.04419, -0.01092, 0.04419, -0.0452, 0.6355, 0.03685, 0.6355, 0.06993, 0.6477, 0.06993, 0.6477, 0.03685, 0.6477, 0.03685, 0.6477, 0.06993, 0.6556, 0.06993, 0.6556, 0.03685, 0.6556, 0.03685, 0.6556, 0.06993, 0.7314, 0.06993, 0.7314, 0.03685, 0.7314, 0.03685, 0.7314, 0.06993, 0.7386, 0.06993, 0.7386, 0.03685, 0.318, -0.0712, 0.318, -0.0452, 0.2591, -0.0452, 0.2591, -0.0712, 0.2591, -0.0712, 0.2591, -0.0452, 0.2519, -0.0452, 0.2519, -0.0712, 0.2519, -0.0712, 0.2519, -0.0452, 0.1761, -0.0452, 0.1761, -0.0712, 0.1761, -0.0712, 0.1761, -0.0452, 0.1681, -0.0452, 0.1681, -0.0712, 0.1532, 0.4703, 0.1532, 0.3192, 0.1935, 0.3192, 0.1935, 0.4703, 0.1935, 0.4703, 0.1935, 0.3192, 0.2197, 0.3192, 0.2197, 0.4703, 0.2197, 0.4703, 0.2197, 0.3192, 0.4691, 0.3192, 0.4691, 0.4703, 0.4691, 0.4703, 0.4691, 0.3192, 0.4929, 0.3192, 0.4929, 0.4703, 0.8232, 0.06993, 0.7975, 0.06993, 0.7967, 0.09602, 0.8232, 0.1136, 0.08141, -0.0452, 0.1096, -0.0452, 0.1096, -0.0247, 0.08141, -0.01092, 0.3513, 0.1072, 0.3513, 0.07386, 0.4139, 0.07386, 0.4139, 0.1072, 0.4691, 0.7725, 0.4691, 0.6214, 0.4929, 0.6214, 0.4929, 0.7725, 0.4691, 0.6214, 0.4691, 0.4703, 0.4929, 0.4703, 0.4929, 0.6214, 0.2197, 0.7725, 0.2197, 0.6214, 0.4691, 0.6214, 0.4691, 0.7725, 0.2197, 0.6214, 0.2197, 0.4703, 0.4691, 0.4703, 0.4691, 0.6214, 0.1935, 0.7725, 0.1935, 0.6214, 0.2197, 0.6214, 0.2197, 0.7725, 0.1935, 0.6214, 0.1935, 0.4703, 0.2197, 0.4703, 0.2197, 0.6214, 0.1532, 0.7725, 0.1532, 0.6214, 0.1935, 0.6214, 0.1935, 0.7725, 0.4139, 0.1738, 0.4139, 0.1405, 0.4567, 0.1405, 0.4567, 0.1738, 0.4139, 0.1405, 0.4139, 0.1072, 0.4567, 0.1072, 0.4567, 0.1405, 0.5228, 0.2236, 0.6302, 0.2236, 0.6302, 0.2537, 0.5228, 0.2537, 0.6302, 0.2236, 0.7376, 0.2236, 0.7376, 0.2537, 0.6302, 0.2537, 0.838, 0.1308, 0.7306, 0.1308, 0.7306, 0.1574, 0.838, 0.1574, 0.7306, 0.1308, 0.6233, 0.1308, 0.6233, 0.1574, 0.7306, 0.1574, 0.543, 0.01984, 0.4356, 0.01984, 0.4356, 0.04106, 0.543, 0.04624, 0.4356, 0.01984, 0.3282, 0.01984, 0.3282, 0.04106, 0.4356, 0.04106, 0.3868, 0.1788, 0.3868, 0.2121, 0.3041, 0.2121, 0.3041, 0.1788, 0.3868, 0.2121, 0.3868, 0.2455, 0.3041, 0.2455, 0.3041, 0.2121, 0.5091, 0.1738, 0.6165, 0.1738, 0.6165, 0.2063, 0.5091, 0.2063, 0.6165, 0.1738, 0.7239, 0.1738, 0.7239, 0.2063, 0.6165, 0.2063, 0.4929, 0.7725, 0.4929, 0.6214, 0.6868, 0.6214, 0.6868, 0.7725, 0.4929, 0.6214, 0.4929, 0.4703, 0.6868, 0.4703, 0.6868, 0.6214, 0.04769, 0.525, 0.03372, 0.5782, 0.0007679, 0.6214, 0.0007679, 0.4703, 0.173, 0.5749, 0.1612, 0.511, 0.1935, 0.4703, 0.1935, 0.6214, 0.13, 0.6074, 0.173, 0.5749, 0.1935, 0.6214, 0.1532, 0.6214, 0.06496, 0.5078, 0.04769, 0.525, 0.0007679, 0.4703, 0.04099, 0.4703, 0.1612, 0.511, 0.1256, 0.4934, 0.1532, 0.4703, 0.1935, 0.4703, 0.1256, 0.4934, 0.06496, 0.5078, 0.04099, 0.4703, 0.1532, 0.4703, 0.03372, 0.5782, 0.05908, 0.5971, 0.04099, 0.6214, 0.0007679, 0.6214, 0.05908, 0.5971, 0.13, 0.6074, 0.1532, 0.6214, 0.04099, 0.6214, 0.0007679, 0.7725, 0.0007679, 0.6214, 0.04099, 0.6214, 0.04099, 0.7725, 0.04099, 0.7725, 0.04099, 0.6214, 0.1532, 0.6214, 0.1532, 0.7725, 0.0007679, 0.4703, 0.0007679, 0.3192, 0.04099, 0.3192, 0.04099, 0.4703, 0.04099, 0.4703, 0.04099, 0.3192, 0.1532, 0.3192, 0.1532, 0.4703, 0.5891, 0.03685, 0.5891, 0.06993, 0.6014, 0.06993, 0.6014, 0.03685, 0.6014, 0.03685, 0.6014, 0.06993, 0.6355, 0.06993, 0.6355, 0.03685, 0.1681, -0.0712, 0.1681, -0.0452, 0.1559, -0.0452, 0.1559, -0.0712, 0.1559, -0.0712, 0.1559, -0.0452, 0.1218, -0.0452, 0.1218, -0.0712, 0.06496, 0.5078, 0.1256, 0.4934, 0.1117, 0.5233, 0.07552, 0.5318, 0.13, 0.6074, 0.05908, 0.5971, 0.07201, 0.5852, 0.1143, 0.5913, 0.1256, 0.4934, 0.1612, 0.511, 0.133, 0.5338, 0.1117, 0.5233, 0.1612, 0.511, 0.173, 0.5749, 0.14, 0.5719, 0.133, 0.5338, 0.04769, 0.525, 0.06496, 0.5078, 0.07552, 0.5318, 0.06521, 0.5422, 0.05908, 0.5971, 0.03372, 0.5782, 0.05687, 0.5739, 0.07201, 0.5852, 0.173, 0.5749, 0.13, 0.6074, 0.1143, 0.5913, 0.14, 0.5719, 0.03372, 0.5782, 0.04769, 0.525, 0.06521, 0.5422, 0.05687, 0.5739, 0.06521, 0.5422, 0.1016, 0.5507, 0.07201, 0.5852, 0.05687, 0.5739, 0.1016, 0.5507, 0.14, 0.5719, 0.1143, 0.5913, 0.07201, 0.5852, 0.07552, 0.5318, 0.1117, 0.5233, 0.1016, 0.5507, 0.06521, 0.5422, 0.1117, 0.5233, 0.133, 0.5338, 0.14, 0.5719, 0.1016, 0.5507, 0.5891, 0.06993, 0.5548, 0.06993, 0.5548, 0.1136, 0.5891, 0.09602])
me_cube_002.materials.append(mat_material)
me_cube_002.materials.append(mat_material_004)
me_cube_002.use_remesh_preserve_volume = False
me_cube_002.use_remesh_preserve_attributes = False
me_cube_002.use_mirror_vertex_groups = False
me_cube_002.update()
me_cube_003 = bpy.data.meshes.new('Cube.003')
me_cube_003.from_pydata([(1.0, 1.0, 1.0), (1.0, 1.0, -1.0), (1.0, -1.0, 1.0), (1.0, -1.0, -1.0), (-1.0, 1.0, 1.0), (-1.0, 1.0, -1.0), (-1.0, -1.0, 1.0), (-1.0, -1.0, -1.0), (1.0, 1.046, -1.0), (-1.0, 1.046, -1.0), (1.0, 1.046, 1.0), (-1.0, -1.046, -1.0), (-1.0, -1.046, 1.0), (1.0, -1.046, 1.0), (1.0, -1.046, -1.0), (-1.0, 1.046, 1.0), (1.0, -1.0, 2.577), (-1.0, -1.0, 2.577), (-1.0, 1.0, 2.577), (1.0, 1.0, 2.577), (1.0, -1.046, 3.637), (-1.0, -1.046, 3.637), (-1.0, 1.046, 3.637), (1.0, 1.046, 3.637), (1.0, -1.628, 1.0), (-1.0, -1.628, 1.0), (-1.0, 1.628, 1.0), (1.0, 1.628, 1.0), (1.0, -1.628, 3.637), (-1.0, -1.628, 3.637), (-1.0, 1.628, 3.637), (1.0, 1.628, 3.637)], [], [(0, 10, 23, 19), (6, 12, 21, 17), (14, 13, 12, 11), (9, 15, 10, 8), (0, 1, 8, 10), (3, 2, 13, 14), (5, 4, 15, 9), (6, 7, 11, 12), (13, 2, 16, 20), (1, 5, 9, 8), (15, 4, 18, 22), (7, 3, 14, 11), (16, 17, 21, 20), (18, 19, 23, 22), (4, 0, 19, 18), (22, 23, 31, 30), (2, 6, 17, 16), (23, 10, 27, 31), (27, 26, 30, 31), (25, 24, 28, 29), (21, 12, 25, 29), (10, 15, 26, 27), (20, 21, 29, 28), (13, 20, 28, 24), (12, 13, 24, 25), (15, 22, 30, 26), (0, 2, 3, 1), (1, 3, 7, 5), (6, 4, 5, 7), (4, 6, 2, 0)])
_uv = me_cube_003.uv_layers.new(name='UVMap')
_uv.uv.foreach_set('vector', [0.6345, 0.2157, 0.6395, 0.2157, 0.6395, 0.5, 0.6345, 0.3857, 0.2834, 0.2157, 0.2883, 0.2157, 0.2883, 0.5, 0.2834, 0.3857, 0.647, 1.0, 0.4313, 1.0, 0.4313, 0.7843, 0.647, 0.7843, 0.8626, 1.0, 0.647, 1.0, 0.647, 0.7843, 0.8626, 0.7843, 0.6345, 0.2157, 0.6345, 0.0, 0.6395, 0.0, 0.6395, 0.2157, 0.4189, 0.0, 0.4189, 0.2157, 0.4139, 0.2157, 0.4139, 0.0, 0.06773, 0.0, 0.06773, 0.2157, 0.06279, 0.2157, 0.06279, 0.0, 0.2834, 0.2157, 0.2834, 0.0, 0.2883, 0.0, 0.2883, 0.2157, 0.4139, 0.2157, 0.4189, 0.2157, 0.4189, 0.3857, 0.4139, 0.5, 0.9179, 0.00494, 0.7022, 0.00494, 0.7022, 0.0, 0.9179, 0.0, 0.06279, 0.2157, 0.06773, 0.2157, 0.06773, 0.3857, 0.06279, 0.5, 0.7022, 0.2206, 0.9179, 0.2206, 0.9179, 0.2255, 0.7022, 0.2255, 0.2157, 0.67, 0.4313, 0.67, 0.4313, 0.7844, 0.2157, 0.7844, 0.0, 0.67, 0.2157, 0.67, 0.2157, 0.7844, 5.96e-08, 0.7844, 0.0, 0.5, 0.2157, 0.5, 0.2157, 0.67, 0.0, 0.67, 0.9807, 0.0, 0.9807, 0.2157, 0.9179, 0.2157, 0.9179, 0.0, 0.2157, 0.5, 0.4313, 0.5, 0.4313, 0.67, 0.2157, 0.67, 0.6395, 0.5, 0.6395, 0.2157, 0.7022, 0.2157, 0.7022, 0.5, 0.4313, 0.5, 0.647, 0.5, 0.647, 0.7843, 0.4313, 0.7843, 0.647, 0.5, 0.8626, 0.5, 0.8626, 0.7843, 0.647, 0.7843, 0.2883, 0.5, 0.2883, 0.2157, 0.3511, 0.2157, 0.3511, 0.5, 0.9807, 0.2157, 0.9807, 0.4313, 0.9179, 0.4313, 0.9179, 0.2157, 0.8626, 0.7157, 0.8626, 0.5, 0.9254, 0.5, 0.9254, 0.7157, 0.4139, 0.2157, 0.4139, 0.5, 0.3511, 0.5, 0.3511, 0.2157, 0.8626, 0.9313, 0.8626, 0.7157, 0.9254, 0.7157, 0.9254, 0.9313, 0.06279, 0.2157, 0.06279, 0.5, 0.0, 0.5, 0.0, 0.2157, 0.6345, 0.2157, 0.4189, 0.2157, 0.4189, 0.0, 0.6345, 0.0, 0.9179, 0.00494, 0.9179, 0.2206, 0.7022, 0.2206, 0.7022, 0.00494, 0.2834, 0.2157, 0.06773, 0.2157, 0.06773, 0.0, 0.2834, 0.0, 0.9179, 0.2255, 0.9179, 0.4412, 0.7022, 0.4412, 0.7022, 0.2255])
me_cube_003.materials.append(mat_material)
me_cube_003.use_remesh_preserve_volume = False
me_cube_003.use_remesh_preserve_attributes = False
me_cube_003.use_mirror_vertex_groups = False
me_cube_003.update()

# ---- objects
ob_rua_1 = bpy.data.objects.new('Rua(1)', me_cube)
ob_rua_2 = bpy.data.objects.new('Rua(2)', me_cube_001)
ob_tampa = bpy.data.objects.new('Tampa', me_cylinder)
ob_rua_3 = bpy.data.objects.new('Rua(3)', me_cube_002)
ob_rua_1__001 = bpy.data.objects.new('Rua(1).001', me_cube_003)

# ---- transforms, parenting, visibility, modifiers, constraints
ob_rua_1.location = (-2.508, 0.0, 0.1356)
ob_rua_1.scale = (7.5, 6.348, 0.15)
ob_rua_1.lock_rotations_4d = False
ob_rua_1.empty_display_type = 'ARROWS'
ob_rua_1.lineart.crease_threshold = 0.0
ob_rua_2.location = (-17.58, -0.001495, -0.1053)
ob_rua_2.scale = (7.5, 6.348, 0.15)
ob_rua_2.lock_rotations_4d = False
ob_rua_2.empty_display_type = 'ARROWS'
ob_rua_2.lineart.crease_threshold = 0.0
ob_tampa.location = (-17.59, 0.6891, 0.2237)
ob_tampa.scale = (1.0, 1.0, 0.0628)
ob_tampa.lineart.crease_threshold = 0.0
ob_rua_3.location = (-32.64, 0.0, 0.0)
ob_rua_3.scale = (7.5, 6.348, 0.15)
ob_rua_3.lock_rotations_4d = False
ob_rua_3.empty_display_type = 'ARROWS'
ob_rua_3.lineart.crease_threshold = 0.0
ob_rua_1__001.location = (-62.31, 0.0, 0.0)
ob_rua_1__001.scale = (7.5, 6.348, 0.15)
ob_rua_1__001.lock_rotations_4d = False
ob_rua_1__001.empty_display_type = 'ARROWS'
ob_rua_1__001.lineart.crease_threshold = 0.0

# ---- collection membership
col_collection.objects.link(ob_rua_1)
col_collection.objects.link(ob_rua_2)
col_collection.objects.link(ob_tampa)
col_collection.objects.link(ob_rua_3)
col_collection.objects.link(ob_rua_1__001)

# ---- scene / render settings (as saved in the file)
scene.frame_start = 1; scene.frame_end = 250; scene.frame_set(5)
scene.render.engine = 'CYCLES'
scene.cycles.use_denoising = False
scene.cycles.samples = 128
scene.cycles.sampling_pattern = 'TABULATED_SOBOL'
scene.cycles.use_adaptive_sampling = False
scene.cycles.use_light_tree = False
scene.view_settings.view_transform = 'Filmic'
bpy.context.view_layer.update()

# ---- added for rendering (the .blend has no active camera and no usable light): camera, sun
cam_auto = bpy.data.cameras.new('AutoCamera')
cam_auto.lens = 50.0
cam_auto.sensor_width = 36.0
cam_auto.clip_end = 1261.47
ob_auto_camera = bpy.data.objects.new('AutoCamera', cam_auto)
scene.collection.objects.link(ob_auto_camera)
ob_auto_camera.location = (39.4684, -86.2545, 56.2936)
ob_auto_camera.rotation_euler = (1.09748, -7.21219e-08, 0.694738)
scene.camera = ob_auto_camera
light_auto_sun = bpy.data.lights.new('AutoSun', 'SUN')
light_auto_sun.energy = 3.0
light_auto_sun.angle = 0.0523599
ob_auto_sun = bpy.data.objects.new('AutoSun', light_auto_sun)
scene.collection.objects.link(ob_auto_sun)
ob_auto_sun.rotation_euler = (0.872665, 0.174533, 0.523599)
bpy.context.view_layer.update()
